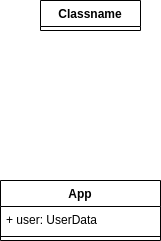

The diagram above was exported from draw.io. Its source (the exported page's mxGraphModel, read from the mxfile embedded in the PNG):
<mxGraphModel dx="880" dy="488" grid="1" gridSize="10" guides="1" tooltips="1" connect="1" arrows="1" fold="1" page="1" pageScale="1" pageWidth="413" pageHeight="583" math="0" shadow="0">
  <root>
    <mxCell id="0" />
    <mxCell id="1" parent="0" />
    <mxCell id="rt-dsPq8zQlVf2qIRKnJ-1" value="App" style="swimlane;fontStyle=1;align=center;verticalAlign=top;childLayout=stackLayout;horizontal=1;startSize=26;horizontalStack=0;resizeParent=1;resizeParentMax=0;resizeLast=0;collapsible=1;marginBottom=0;whiteSpace=wrap;html=1;" vertex="1" parent="1">
      <mxGeometry x="120" y="240" width="160" height="60" as="geometry" />
    </mxCell>
    <mxCell id="rt-dsPq8zQlVf2qIRKnJ-2" value="+ user: UserData" style="text;strokeColor=none;fillColor=none;align=left;verticalAlign=top;spacingLeft=4;spacingRight=4;overflow=hidden;rotatable=0;points=[[0,0.5],[1,0.5]];portConstraint=eastwest;whiteSpace=wrap;html=1;" vertex="1" parent="rt-dsPq8zQlVf2qIRKnJ-1">
      <mxGeometry y="26" width="160" height="26" as="geometry" />
    </mxCell>
    <mxCell id="rt-dsPq8zQlVf2qIRKnJ-3" value="" style="line;strokeWidth=1;fillColor=none;align=left;verticalAlign=middle;spacingTop=-1;spacingLeft=3;spacingRight=3;rotatable=0;labelPosition=right;points=[];portConstraint=eastwest;strokeColor=inherit;" vertex="1" parent="rt-dsPq8zQlVf2qIRKnJ-1">
      <mxGeometry y="52" width="160" height="8" as="geometry" />
    </mxCell>
    <mxCell id="rt-dsPq8zQlVf2qIRKnJ-5" value="Classname" style="swimlane;fontStyle=1;align=center;verticalAlign=top;childLayout=stackLayout;horizontal=1;startSize=26;horizontalStack=0;resizeParent=1;resizeParentMax=0;resizeLast=0;collapsible=1;marginBottom=0;whiteSpace=wrap;html=1;" vertex="1" collapsed="1" parent="1">
      <mxGeometry x="160" y="60" width="100" height="30" as="geometry">
        <mxRectangle x="160" y="60" width="160" height="86" as="alternateBounds" />
      </mxGeometry>
    </mxCell>
    <mxCell id="rt-dsPq8zQlVf2qIRKnJ-6" value="+ field: type" style="text;strokeColor=none;fillColor=none;align=left;verticalAlign=top;spacingLeft=4;spacingRight=4;overflow=hidden;rotatable=0;points=[[0,0.5],[1,0.5]];portConstraint=eastwest;whiteSpace=wrap;html=1;" vertex="1" parent="rt-dsPq8zQlVf2qIRKnJ-5">
      <mxGeometry y="26" width="160" height="26" as="geometry" />
    </mxCell>
    <mxCell id="rt-dsPq8zQlVf2qIRKnJ-7" value="" style="line;strokeWidth=1;fillColor=none;align=left;verticalAlign=middle;spacingTop=-1;spacingLeft=3;spacingRight=3;rotatable=0;labelPosition=right;points=[];portConstraint=eastwest;strokeColor=inherit;" vertex="1" parent="rt-dsPq8zQlVf2qIRKnJ-5">
      <mxGeometry y="52" width="160" height="8" as="geometry" />
    </mxCell>
    <mxCell id="rt-dsPq8zQlVf2qIRKnJ-8" value="+ method(type): type" style="text;strokeColor=none;fillColor=none;align=left;verticalAlign=top;spacingLeft=4;spacingRight=4;overflow=hidden;rotatable=0;points=[[0,0.5],[1,0.5]];portConstraint=eastwest;whiteSpace=wrap;html=1;" vertex="1" parent="rt-dsPq8zQlVf2qIRKnJ-5">
      <mxGeometry y="60" width="160" height="26" as="geometry" />
    </mxCell>
  </root>
</mxGraphModel>